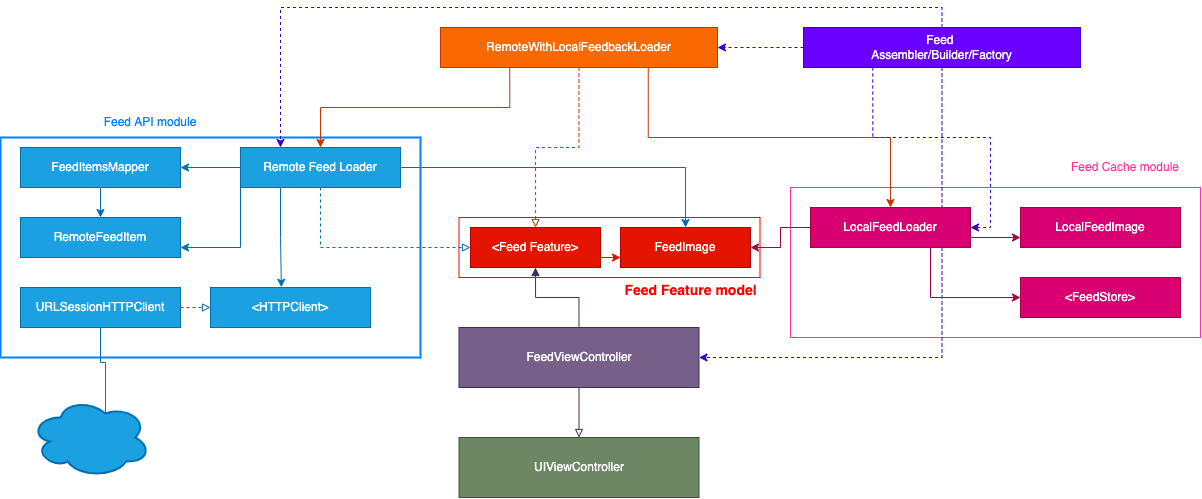

The diagram above was exported from draw.io. Its source (the exported page's mxGraphModel, read from the mxfile embedded in the PNG):
<mxGraphModel dx="1752" dy="502" grid="1" gridSize="10" guides="1" tooltips="1" connect="1" arrows="1" fold="1" page="1" pageScale="1" pageWidth="827" pageHeight="1169" math="0" shadow="0">
  <root>
    <mxCell id="0" />
    <mxCell id="1" parent="0" />
    <mxCell id="vxIwO-SqI-o14hz1-o7E-6" value="" style="rounded=0;whiteSpace=wrap;html=1;strokeColor=#FF0000;fillColor=none;" vertex="1" parent="1">
      <mxGeometry x="378.5" y="280" width="301" height="60" as="geometry" />
    </mxCell>
    <mxCell id="vxIwO-SqI-o14hz1-o7E-1" value="" style="rounded=0;whiteSpace=wrap;html=1;fillColor=none;fontColor=#ffffff;strokeColor=#FF3399;" vertex="1" parent="1">
      <mxGeometry x="710" y="250" width="410" height="150" as="geometry" />
    </mxCell>
    <mxCell id="cvMftUVOxLPrBXMBhAUp-1" value="" style="rounded=0;whiteSpace=wrap;html=1;fillColor=none;strokeWidth=2;strokeColor=#007FFF;" parent="1" vertex="1">
      <mxGeometry x="-80" y="200" width="420" height="220" as="geometry" />
    </mxCell>
    <mxCell id="dx6yBwIyBC8uTGZTYFRC-25" style="edgeStyle=orthogonalEdgeStyle;rounded=0;orthogonalLoop=1;jettySize=auto;html=1;exitX=0.5;exitY=0;exitDx=0;exitDy=0;entryX=0.5;entryY=1;entryDx=0;entryDy=0;fontColor=#FFFFFF;endArrow=block;endFill=1;fillColor=#76608a;strokeColor=#432D57;" parent="1" source="dx6yBwIyBC8uTGZTYFRC-4" target="dx6yBwIyBC8uTGZTYFRC-10" edge="1">
      <mxGeometry relative="1" as="geometry" />
    </mxCell>
    <mxCell id="dx6yBwIyBC8uTGZTYFRC-26" style="edgeStyle=orthogonalEdgeStyle;rounded=0;orthogonalLoop=1;jettySize=auto;html=1;exitX=0.5;exitY=1;exitDx=0;exitDy=0;entryX=0.5;entryY=0;entryDx=0;entryDy=0;fontColor=#FFFFFF;endArrow=block;endFill=0;fillColor=#76608a;strokeColor=#432D57;" parent="1" source="dx6yBwIyBC8uTGZTYFRC-4" target="dx6yBwIyBC8uTGZTYFRC-5" edge="1">
      <mxGeometry relative="1" as="geometry" />
    </mxCell>
    <mxCell id="dx6yBwIyBC8uTGZTYFRC-4" value="&lt;font&gt;FeedViewController&lt;/font&gt;" style="rounded=0;whiteSpace=wrap;html=1;fillColor=#76608a;strokeColor=#432D57;fontColor=#FFFFFF;" parent="1" vertex="1">
      <mxGeometry x="378.5" y="390" width="240" height="60" as="geometry" />
    </mxCell>
    <mxCell id="dx6yBwIyBC8uTGZTYFRC-5" value="UIViewController" style="rounded=0;whiteSpace=wrap;html=1;fillColor=#6d8764;strokeColor=#3A5431;fontColor=#ffffff;" parent="1" vertex="1">
      <mxGeometry x="378.5" y="500" width="240" height="60" as="geometry" />
    </mxCell>
    <mxCell id="dx6yBwIyBC8uTGZTYFRC-27" style="edgeStyle=orthogonalEdgeStyle;rounded=0;orthogonalLoop=1;jettySize=auto;html=1;exitX=0.5;exitY=1;exitDx=0;exitDy=0;entryX=0;entryY=0.5;entryDx=0;entryDy=0;fontColor=#FFFFFF;endArrow=block;endFill=0;dashed=1;fillColor=#1ba1e2;strokeColor=#006EAF;" parent="1" source="dx6yBwIyBC8uTGZTYFRC-9" target="dx6yBwIyBC8uTGZTYFRC-10" edge="1">
      <mxGeometry relative="1" as="geometry" />
    </mxCell>
    <mxCell id="cvMftUVOxLPrBXMBhAUp-6" style="edgeStyle=orthogonalEdgeStyle;rounded=0;orthogonalLoop=1;jettySize=auto;html=1;exitX=0.25;exitY=1;exitDx=0;exitDy=0;fontColor=#007FFF;fillColor=#1ba1e2;strokeColor=#006EAF;" parent="1" source="dx6yBwIyBC8uTGZTYFRC-9" target="cvMftUVOxLPrBXMBhAUp-3" edge="1">
      <mxGeometry relative="1" as="geometry">
        <Array as="points">
          <mxPoint x="200" y="230" />
        </Array>
      </mxGeometry>
    </mxCell>
    <mxCell id="vxIwO-SqI-o14hz1-o7E-12" style="edgeStyle=orthogonalEdgeStyle;rounded=0;orthogonalLoop=1;jettySize=auto;html=1;exitX=1;exitY=0.5;exitDx=0;exitDy=0;entryX=0.5;entryY=0;entryDx=0;entryDy=0;fontSize=14;fontColor=#FF0000;strokeColor=#006EAF;fillColor=#1ba1e2;" edge="1" parent="1" source="dx6yBwIyBC8uTGZTYFRC-9" target="vxIwO-SqI-o14hz1-o7E-8">
      <mxGeometry relative="1" as="geometry" />
    </mxCell>
    <mxCell id="vxIwO-SqI-o14hz1-o7E-18" style="edgeStyle=orthogonalEdgeStyle;rounded=0;orthogonalLoop=1;jettySize=auto;html=1;exitX=0.25;exitY=1;exitDx=0;exitDy=0;entryX=0.443;entryY=-0.006;entryDx=0;entryDy=0;entryPerimeter=0;fontSize=14;fontColor=#FF0000;strokeColor=#006EAF;fillColor=#1ba1e2;" edge="1" parent="1" source="dx6yBwIyBC8uTGZTYFRC-9" target="cvMftUVOxLPrBXMBhAUp-7">
      <mxGeometry relative="1" as="geometry" />
    </mxCell>
    <mxCell id="vxIwO-SqI-o14hz1-o7E-19" style="edgeStyle=orthogonalEdgeStyle;rounded=0;orthogonalLoop=1;jettySize=auto;html=1;exitX=0;exitY=1;exitDx=0;exitDy=0;entryX=1;entryY=0.75;entryDx=0;entryDy=0;fontSize=14;fontColor=#FF0000;strokeColor=#006EAF;fillColor=#1ba1e2;" edge="1" parent="1" source="dx6yBwIyBC8uTGZTYFRC-9" target="vxIwO-SqI-o14hz1-o7E-13">
      <mxGeometry relative="1" as="geometry" />
    </mxCell>
    <mxCell id="dx6yBwIyBC8uTGZTYFRC-9" value="Remote Feed Loader" style="rounded=0;whiteSpace=wrap;html=1;fillColor=#1ba1e2;strokeColor=#006EAF;fontColor=#ffffff;" parent="1" vertex="1">
      <mxGeometry x="160" y="210" width="160" height="40" as="geometry" />
    </mxCell>
    <mxCell id="vxIwO-SqI-o14hz1-o7E-9" style="edgeStyle=orthogonalEdgeStyle;rounded=0;orthogonalLoop=1;jettySize=auto;html=1;exitX=1;exitY=0.75;exitDx=0;exitDy=0;entryX=0;entryY=0.75;entryDx=0;entryDy=0;fontSize=14;fontColor=#FF0000;strokeColor=#FF0000;" edge="1" parent="1" source="dx6yBwIyBC8uTGZTYFRC-10" target="vxIwO-SqI-o14hz1-o7E-8">
      <mxGeometry relative="1" as="geometry" />
    </mxCell>
    <mxCell id="dx6yBwIyBC8uTGZTYFRC-10" value="&amp;lt;Feed Feature&amp;gt;" style="rounded=0;whiteSpace=wrap;html=1;fillColor=#e51400;strokeColor=#B20000;fontColor=#ffffff;" parent="1" vertex="1">
      <mxGeometry x="390" y="290" width="130" height="40" as="geometry" />
    </mxCell>
    <mxCell id="dx6yBwIyBC8uTGZTYFRC-21" style="edgeStyle=orthogonalEdgeStyle;rounded=0;orthogonalLoop=1;jettySize=auto;html=1;exitX=0.25;exitY=1;exitDx=0;exitDy=0;entryX=0.5;entryY=0;entryDx=0;entryDy=0;fontColor=#FFFFFF;fillColor=#fa6800;strokeColor=#C73500;" parent="1" source="dx6yBwIyBC8uTGZTYFRC-14" target="dx6yBwIyBC8uTGZTYFRC-9" edge="1">
      <mxGeometry relative="1" as="geometry" />
    </mxCell>
    <mxCell id="dx6yBwIyBC8uTGZTYFRC-22" style="edgeStyle=orthogonalEdgeStyle;rounded=0;orthogonalLoop=1;jettySize=auto;html=1;exitX=0.75;exitY=1;exitDx=0;exitDy=0;entryX=0.5;entryY=0;entryDx=0;entryDy=0;fontColor=#FFFFFF;fillColor=#fa6800;strokeColor=#C73500;" parent="1" source="dx6yBwIyBC8uTGZTYFRC-14" target="dx6yBwIyBC8uTGZTYFRC-7" edge="1">
      <mxGeometry relative="1" as="geometry" />
    </mxCell>
    <mxCell id="dx6yBwIyBC8uTGZTYFRC-23" style="edgeStyle=orthogonalEdgeStyle;rounded=0;orthogonalLoop=1;jettySize=auto;html=1;exitX=0.5;exitY=1;exitDx=0;exitDy=0;fontColor=#FFFFFF;fillColor=#fa6800;strokeColor=#C73500;dashed=1;endArrow=block;endFill=0;" parent="1" source="dx6yBwIyBC8uTGZTYFRC-14" target="dx6yBwIyBC8uTGZTYFRC-10" edge="1">
      <mxGeometry relative="1" as="geometry" />
    </mxCell>
    <mxCell id="dx6yBwIyBC8uTGZTYFRC-14" value="RemoteWithLocalFeedbackLoader" style="rounded=0;whiteSpace=wrap;html=1;fillColor=#fa6800;strokeColor=#C73500;fontColor=#FFFFFF;" parent="1" vertex="1">
      <mxGeometry x="360" y="90" width="277" height="40" as="geometry" />
    </mxCell>
    <mxCell id="dx6yBwIyBC8uTGZTYFRC-16" style="edgeStyle=orthogonalEdgeStyle;rounded=0;orthogonalLoop=1;jettySize=auto;html=1;exitX=0.5;exitY=1;exitDx=0;exitDy=0;entryX=1;entryY=0.5;entryDx=0;entryDy=0;fontColor=#FFFFFF;dashed=1;fillColor=#6a00ff;strokeColor=#3700CC;" parent="1" source="dx6yBwIyBC8uTGZTYFRC-15" target="dx6yBwIyBC8uTGZTYFRC-4" edge="1">
      <mxGeometry relative="1" as="geometry" />
    </mxCell>
    <mxCell id="dx6yBwIyBC8uTGZTYFRC-17" style="edgeStyle=orthogonalEdgeStyle;rounded=0;orthogonalLoop=1;jettySize=auto;html=1;exitX=0.25;exitY=1;exitDx=0;exitDy=0;entryX=1;entryY=0.5;entryDx=0;entryDy=0;dashed=1;fontColor=#FFFFFF;fillColor=#6a00ff;strokeColor=#3700CC;" parent="1" source="dx6yBwIyBC8uTGZTYFRC-15" target="dx6yBwIyBC8uTGZTYFRC-7" edge="1">
      <mxGeometry relative="1" as="geometry" />
    </mxCell>
    <mxCell id="dx6yBwIyBC8uTGZTYFRC-18" style="edgeStyle=orthogonalEdgeStyle;rounded=0;orthogonalLoop=1;jettySize=auto;html=1;exitX=0;exitY=0.5;exitDx=0;exitDy=0;entryX=1;entryY=0.5;entryDx=0;entryDy=0;dashed=1;fontColor=#FFFFFF;fillColor=#6a00ff;strokeColor=#3700CC;" parent="1" source="dx6yBwIyBC8uTGZTYFRC-15" target="dx6yBwIyBC8uTGZTYFRC-14" edge="1">
      <mxGeometry relative="1" as="geometry" />
    </mxCell>
    <mxCell id="dx6yBwIyBC8uTGZTYFRC-19" style="edgeStyle=orthogonalEdgeStyle;rounded=0;orthogonalLoop=1;jettySize=auto;html=1;exitX=0.5;exitY=0;exitDx=0;exitDy=0;dashed=1;fontColor=#FFFFFF;entryX=0.25;entryY=0;entryDx=0;entryDy=0;fillColor=#6a00ff;strokeColor=#3700CC;" parent="1" source="dx6yBwIyBC8uTGZTYFRC-15" target="dx6yBwIyBC8uTGZTYFRC-9" edge="1">
      <mxGeometry relative="1" as="geometry">
        <mxPoint x="40" y="210" as="targetPoint" />
      </mxGeometry>
    </mxCell>
    <mxCell id="dx6yBwIyBC8uTGZTYFRC-15" value="Feed &lt;br&gt;Assembler/Builder/Factory" style="rounded=0;whiteSpace=wrap;html=1;fillColor=#6a00ff;strokeColor=#3700CC;fontColor=#ffffff;" parent="1" vertex="1">
      <mxGeometry x="723" y="90" width="277" height="40" as="geometry" />
    </mxCell>
    <mxCell id="cvMftUVOxLPrBXMBhAUp-2" value="Feed API module" style="text;html=1;strokeColor=none;fillColor=none;align=center;verticalAlign=middle;whiteSpace=wrap;rounded=0;fontColor=#007FFF;" parent="1" vertex="1">
      <mxGeometry x="20" y="170" width="100" height="30" as="geometry" />
    </mxCell>
    <mxCell id="vxIwO-SqI-o14hz1-o7E-20" style="edgeStyle=orthogonalEdgeStyle;rounded=0;orthogonalLoop=1;jettySize=auto;html=1;exitX=0.5;exitY=1;exitDx=0;exitDy=0;entryX=0.5;entryY=0;entryDx=0;entryDy=0;fontSize=14;fontColor=#FF0000;strokeColor=#006EAF;fillColor=#1ba1e2;" edge="1" parent="1" source="cvMftUVOxLPrBXMBhAUp-3" target="vxIwO-SqI-o14hz1-o7E-13">
      <mxGeometry relative="1" as="geometry" />
    </mxCell>
    <mxCell id="cvMftUVOxLPrBXMBhAUp-3" value="FeedItemsMapper" style="rounded=0;whiteSpace=wrap;html=1;fillColor=#1ba1e2;strokeColor=#006EAF;fontColor=#ffffff;" parent="1" vertex="1">
      <mxGeometry x="-60" y="210" width="160" height="40" as="geometry" />
    </mxCell>
    <mxCell id="cvMftUVOxLPrBXMBhAUp-7" value="&amp;lt;HTTPClient&amp;gt;" style="rounded=0;whiteSpace=wrap;html=1;fillColor=#1ba1e2;strokeColor=#006EAF;fontColor=#ffffff;" parent="1" vertex="1">
      <mxGeometry x="130" y="350" width="160" height="40" as="geometry" />
    </mxCell>
    <mxCell id="cvMftUVOxLPrBXMBhAUp-10" value="" style="ellipse;shape=cloud;whiteSpace=wrap;html=1;fontColor=#ffffff;strokeColor=#006EAF;strokeWidth=2;fillColor=#1ba1e2;" parent="1" vertex="1">
      <mxGeometry x="-50" y="460" width="120" height="80" as="geometry" />
    </mxCell>
    <mxCell id="vxIwO-SqI-o14hz1-o7E-21" style="edgeStyle=orthogonalEdgeStyle;rounded=0;orthogonalLoop=1;jettySize=auto;html=1;exitX=1;exitY=0.5;exitDx=0;exitDy=0;entryX=0;entryY=0.5;entryDx=0;entryDy=0;fontSize=14;fontColor=#FF0000;strokeColor=#006EAF;fillColor=#1ba1e2;dashed=1;endArrow=block;endFill=0;" edge="1" parent="1" source="cvMftUVOxLPrBXMBhAUp-11" target="cvMftUVOxLPrBXMBhAUp-7">
      <mxGeometry relative="1" as="geometry" />
    </mxCell>
    <mxCell id="vxIwO-SqI-o14hz1-o7E-22" style="edgeStyle=orthogonalEdgeStyle;rounded=0;orthogonalLoop=1;jettySize=auto;html=1;exitX=0.5;exitY=1;exitDx=0;exitDy=0;entryX=0.625;entryY=0.2;entryDx=0;entryDy=0;entryPerimeter=0;fontSize=14;fontColor=#FF0000;endArrow=none;endFill=0;strokeColor=#006EAF;fillColor=#1ba1e2;" edge="1" parent="1" source="cvMftUVOxLPrBXMBhAUp-11" target="cvMftUVOxLPrBXMBhAUp-10">
      <mxGeometry relative="1" as="geometry" />
    </mxCell>
    <mxCell id="cvMftUVOxLPrBXMBhAUp-11" value="URLSessionHTTPClient" style="rounded=0;whiteSpace=wrap;html=1;fillColor=#1ba1e2;strokeColor=#006EAF;fontColor=#ffffff;" parent="1" vertex="1">
      <mxGeometry x="-60" y="350" width="160" height="40" as="geometry" />
    </mxCell>
    <mxCell id="vxIwO-SqI-o14hz1-o7E-3" style="edgeStyle=orthogonalEdgeStyle;rounded=0;orthogonalLoop=1;jettySize=auto;html=1;exitX=1;exitY=0.75;exitDx=0;exitDy=0;entryX=0;entryY=0.75;entryDx=0;entryDy=0;fillColor=#d80073;strokeColor=#A50040;" edge="1" parent="1" source="dx6yBwIyBC8uTGZTYFRC-7" target="vxIwO-SqI-o14hz1-o7E-2">
      <mxGeometry relative="1" as="geometry" />
    </mxCell>
    <mxCell id="vxIwO-SqI-o14hz1-o7E-5" style="edgeStyle=orthogonalEdgeStyle;rounded=0;orthogonalLoop=1;jettySize=auto;html=1;exitX=0.75;exitY=1;exitDx=0;exitDy=0;entryX=0;entryY=0.5;entryDx=0;entryDy=0;fillColor=#d80073;strokeColor=#A50040;" edge="1" parent="1" source="dx6yBwIyBC8uTGZTYFRC-7" target="vxIwO-SqI-o14hz1-o7E-4">
      <mxGeometry relative="1" as="geometry" />
    </mxCell>
    <mxCell id="vxIwO-SqI-o14hz1-o7E-10" style="edgeStyle=orthogonalEdgeStyle;rounded=0;orthogonalLoop=1;jettySize=auto;html=1;exitX=0;exitY=0.5;exitDx=0;exitDy=0;fontSize=14;fontColor=#FF0000;strokeColor=#A50040;fillColor=#d80073;" edge="1" parent="1" source="dx6yBwIyBC8uTGZTYFRC-7" target="vxIwO-SqI-o14hz1-o7E-8">
      <mxGeometry relative="1" as="geometry" />
    </mxCell>
    <mxCell id="dx6yBwIyBC8uTGZTYFRC-7" value="LocalFeedLoader" style="rounded=0;whiteSpace=wrap;html=1;fillColor=#d80073;strokeColor=#A50040;fontColor=#ffffff;" parent="1" vertex="1">
      <mxGeometry x="730" y="270" width="160" height="40" as="geometry" />
    </mxCell>
    <mxCell id="vxIwO-SqI-o14hz1-o7E-2" value="LocalFeedImage" style="rounded=0;whiteSpace=wrap;html=1;fillColor=#d80073;strokeColor=#A50040;fontColor=#ffffff;" vertex="1" parent="1">
      <mxGeometry x="940" y="270" width="160" height="40" as="geometry" />
    </mxCell>
    <mxCell id="vxIwO-SqI-o14hz1-o7E-4" value="&amp;lt;FeedStore&amp;gt;" style="rounded=0;whiteSpace=wrap;html=1;fillColor=#d80073;strokeColor=#A50040;fontColor=#ffffff;" vertex="1" parent="1">
      <mxGeometry x="940" y="340" width="160" height="40" as="geometry" />
    </mxCell>
    <mxCell id="vxIwO-SqI-o14hz1-o7E-7" value="&lt;font color=&quot;#ff0000&quot; style=&quot;font-size: 14px&quot;&gt;Feed Feature model&lt;/font&gt;" style="text;strokeColor=none;fillColor=none;html=1;fontSize=24;fontStyle=1;verticalAlign=middle;align=center;" vertex="1" parent="1">
      <mxGeometry x="560" y="330" width="100" height="40" as="geometry" />
    </mxCell>
    <mxCell id="vxIwO-SqI-o14hz1-o7E-8" value="FeedImage" style="rounded=0;whiteSpace=wrap;html=1;fillColor=#e51400;strokeColor=#B20000;fontColor=#ffffff;" vertex="1" parent="1">
      <mxGeometry x="540" y="290" width="130" height="40" as="geometry" />
    </mxCell>
    <mxCell id="vxIwO-SqI-o14hz1-o7E-13" value="RemoteFeedItem" style="rounded=0;whiteSpace=wrap;html=1;fillColor=#1ba1e2;strokeColor=#006EAF;fontColor=#ffffff;" vertex="1" parent="1">
      <mxGeometry x="-60" y="280" width="160" height="40" as="geometry" />
    </mxCell>
    <mxCell id="vxIwO-SqI-o14hz1-o7E-23" value="&lt;font color=&quot;#ff3399&quot;&gt;Feed Cache module&lt;/font&gt;" style="text;html=1;strokeColor=none;fillColor=none;align=center;verticalAlign=middle;whiteSpace=wrap;rounded=0;fontColor=#007FFF;" vertex="1" parent="1">
      <mxGeometry x="980" y="215" width="130" height="30" as="geometry" />
    </mxCell>
  </root>
</mxGraphModel>